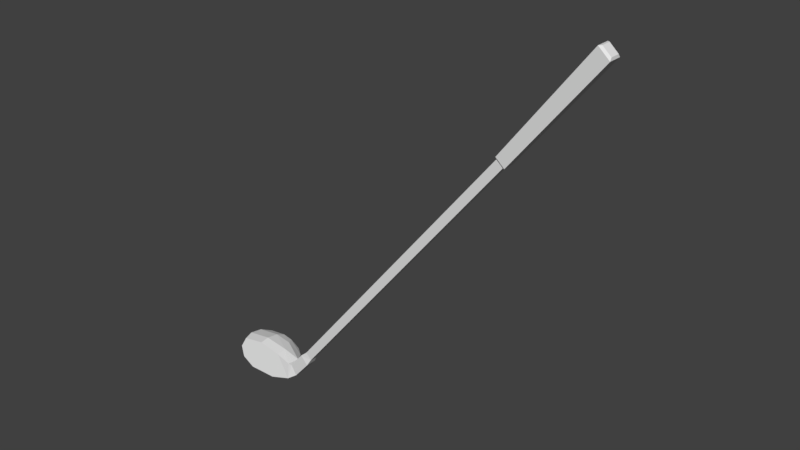 # Source: Hybrid.blend  (saved by Blender 2.78.0; exported with 4.5.12 LTS)
import bpy
from mathutils import Matrix  # noqa: F401  (used for matrix-valued properties, if any)

bpy.ops.wm.read_factory_settings(use_empty=True)
scene = bpy.context.scene
scene.name = 'Scene'

# ---- collections
col_collection_1 = bpy.data.collections.new('Collection 1'); scene.collection.children.link(col_collection_1)

# ---- world
world_world = bpy.data.worlds.new('World'); scene.world = world_world
world_world.color = (0.05088, 0.05088, 0.05088)
world_world.use_sun_shadow = False
world_world.sun_shadow_jitter_overblur = 0.0
world_world.cycles.sampling_method = 'MANUAL'

# ---- meshes
me_cube_003 = bpy.data.meshes.new('Cube.003')
me_cube_003.from_pydata([(-1.52, 0.351, -3.691), (-2.153, 0.351, -3.293), (-2.153, -0.351, -3.293), (-1.52, -0.351, -3.691), (-1.403, 0.4812, -3.765), (-2.271, 0.4812, -3.219), (-2.271, -0.4812, -3.219), (-1.403, -0.4812, -3.765), (4.065, 0.424, 6.738), (4.123, 0.5808, 6.514), (3.076, 0.5808, 7.174), (3.282, 0.424, 7.231), (3.076, -0.5808, 7.174), (3.282, -0.424, 7.231), (4.065, -0.424, 6.738), (4.123, -0.5808, 6.514)], [], [(3, 0, 4, 7), (1, 5, 4, 0), (2, 3, 7, 6), (1, 2, 6, 5), (5, 10, 9, 4), (5, 6, 12, 10), (6, 7, 15, 12), (7, 4, 9, 15), (11, 8, 9, 10), (10, 12, 13, 11), (15, 9, 8, 14), (12, 15, 14, 13), (8, 11, 13, 14)])
me_cube_003.use_remesh_preserve_volume = False
me_cube_003.use_remesh_preserve_attributes = False
me_cube_003.use_mirror_vertex_groups = False
me_cube_003.update()
me_cube_002 = bpy.data.meshes.new('Cube.002')
me_cube_002.from_pydata([(-7.232, 0.351, -14.52), (-7.865, 0.351, -14.12), (-7.865, -0.351, -14.12), (-7.232, -0.351, -14.52), (7.865, 0.351, 14.12), (7.232, 0.351, 14.52), (7.232, -0.351, 14.52), (7.865, -0.351, 14.12)], [], [(3, 0, 4, 7), (1, 5, 4, 0), (2, 3, 7, 6), (1, 2, 6, 5)])
me_cube_002.use_remesh_preserve_volume = False
me_cube_002.use_remesh_preserve_attributes = False
me_cube_002.use_mirror_vertex_groups = False
me_cube_002.update()
me_cube_001 = bpy.data.meshes.new('Cube.001')
me_cube_001.from_pydata([], [], [])
me_cube_001.use_remesh_preserve_volume = False
me_cube_001.use_remesh_preserve_attributes = False
me_cube_001.use_mirror_vertex_groups = False
me_cube_001.update()
me_cube = bpy.data.meshes.new('Cube')
me_cube.from_pydata([(3.105, 1.513, 0.4059), (2.968, 1.513, 1.899), (-3.009, 1.513, 2.256), (-0.8119, 1.513, 2.609), (-1.496, 1.513, -0.2516), (1.367, 1.513, 2.302), (1.066, 1.513, -0.3196), (2.808, 0.4836, 1.871), (-2.781, 0.6183, 2.188), (-0.8119, 0.6949, 2.501), (1.367, 0.6161, 2.179), (2.913, 0.2105, 0.5055), (1.066, 0.06663, -0.06427), (-1.496, 0.06068, -0.08859), (-2.985, 1.513, 0.4353), (-3.175, 0.4013, 1.302), (-3.412, 1.504, 1.37), (2.121, 2.675, 0.4546), (2.121, 2.675, 1.397), (-2.975, 2.675, 2.057), (-0.8251, 2.675, 2.381), (-1.348, 2.675, -0.2024), (0.7057, 2.675, 2.121), (0.45, 2.675, -0.2505), (-3.038, 2.675, 0.5317), (-3.376, 2.668, 1.017), (1.027, 3.535, 0.7694), (1.027, 3.535, 1.207), (-2.416, 3.535, 1.738), (-0.8063, 3.535, 1.951), (-1.189, 3.535, 0.3049), (0.09496, 3.535, 1.78), (-0.02003, 3.535, 0.1459), (-2.451, 3.535, 0.7429), (-2.636, 3.53, 0.9718), (-0.1395, 3.993, 0.8896), (-0.1395, 3.993, 1.262), (-1.456, 3.993, 1.357), (-0.8211, 3.993, 1.439), (-0.9549, 3.993, 0.7666), (-0.4959, 3.993, 1.374), (-2.745, 0.1931, 0.4521), (-0.4872, 3.993, 0.7485), (-1.47, 3.993, 0.9885), (3.723, 1.411, 1.063), (3.17, 1.411, 1.893), (3.154, 0.5003, 1.89), (3.73, 0.446, 1.071), (5.152, 1.411, 2.727), (4.452, 1.411, 3.437), (4.437, 0.5003, 3.432), (5.157, 0.446, 2.735), (5.527, 1.293, 3.379), (4.996, 1.293, 3.905), (4.996, 0.5909, 3.905), (5.527, 0.5909, 3.379)], [], [(9, 2, 8), (14, 21, 4), (12, 0, 11), (3, 10, 5), (4, 23, 6), (3, 19, 2), (9, 13, 12), (19, 16, 2), (25, 24, 14), (20, 28, 19), (21, 24, 30), (21, 32, 23), (37, 34, 28), (0, 17, 1), (6, 17, 0), (18, 31, 22), (5, 20, 3), (34, 33, 24), (31, 27, 36), (42, 32, 39), (29, 37, 28), (17, 27, 18), (33, 39, 30), (22, 29, 20), (41, 4, 13), (6, 13, 4), (26, 36, 27), (32, 35, 26), (31, 38, 29), (40, 39, 38), (15, 14, 41), (15, 2, 16), (1, 22, 5), (9, 3, 2), (14, 24, 21), (12, 6, 0), (3, 9, 10), (4, 21, 23), (3, 20, 19), (11, 7, 10), (10, 9, 12), (8, 15, 41), (41, 13, 9), (12, 11, 10), (9, 8, 41), (19, 25, 16), (14, 16, 25), (20, 29, 28), (30, 24, 33), (21, 30, 32), (17, 18, 1), (6, 23, 17), (18, 27, 31), (5, 22, 20), (24, 25, 34), (36, 40, 31), (30, 39, 32), (29, 38, 37), (17, 26, 27), (33, 43, 39), (22, 31, 29), (41, 14, 4), (6, 12, 13), (26, 35, 36), (32, 42, 35), (31, 40, 38), (37, 38, 43), (40, 36, 35), (35, 42, 40), (39, 43, 38), (40, 42, 39), (15, 16, 14), (15, 8, 2), (1, 18, 22), (37, 43, 34), (33, 34, 43), (10, 7, 5), (7, 1, 5), (34, 25, 28), (19, 28, 25), (26, 17, 32), (23, 32, 17), (0, 1, 45, 44), (7, 11, 46), (1, 7, 46, 45), (11, 0, 44, 47), (47, 44, 48, 51), (44, 45, 49, 48), (46, 47, 51, 50), (45, 46, 50, 49), (50, 51, 55, 54), (49, 50, 54, 53), (51, 48, 52, 55), (48, 49, 53, 52), (46, 11, 47)])
me_cube.use_remesh_preserve_volume = False
me_cube.use_remesh_preserve_attributes = False
me_cube.use_mirror_vertex_groups = False
me_cube.update()

# ---- objects
ob_cube_003 = bpy.data.objects.new('Cube.003', me_cube_003)
ob_cube_002 = bpy.data.objects.new('Cube.002', me_cube_002)
ob_cube_001 = bpy.data.objects.new('Cube.001', me_cube_001)
ob_cube = bpy.data.objects.new('Cube', me_cube)

# ---- transforms, parenting, visibility, modifiers, constraints
ob_cube_003.location = (1.274, 0.04474, 1.451)
ob_cube_003.rotation_euler = (0.0, 0.1791, 0.0)
ob_cube_003.scale = (0.04749, 0.04749, 0.04749)
ob_cube_003.lineart.crease_threshold = 0.0
ob_cube_002.location = (0.7129, 0.04474, 0.749)
ob_cube_002.rotation_euler = (0.0, 0.1922, 0.0)
ob_cube_002.scale = (0.04749, 0.04749, 0.04749)
ob_cube_002.lineart.crease_threshold = 0.0
ob_cube_001.location = (0.2682, 0.01603, 0.1639)
ob_cube_001.scale = (0.04749, 0.04749, 0.04749)
ob_cube_001.lineart.crease_threshold = 0.0
ob_cube.location = (1.415e-09, 0.0, 0.0)
ob_cube.scale = (0.04749, 0.04749, 0.04749)
ob_cube.lineart.crease_threshold = 0.0

# ---- collection membership
col_collection_1.objects.link(ob_cube_003)
col_collection_1.objects.link(ob_cube_002)
col_collection_1.objects.link(ob_cube_001)
col_collection_1.objects.link(ob_cube)

# ---- scene / render settings (as saved in the file)
scene.frame_start = 1; scene.frame_end = 250; scene.frame_set(249)
scene.render.engine = 'BLENDER_EEVEE_NEXT'
scene.render.image_settings.color_depth = '16'
scene.render.dither_intensity = 0.0
scene.render.film_transparent = True
scene.cycles.use_denoising = False
scene.cycles.samples = 128
scene.cycles.sampling_pattern = 'TABULATED_SOBOL'
scene.cycles.light_sampling_threshold = 0.0
scene.cycles.use_adaptive_sampling = False
scene.cycles.use_light_tree = False
scene.cycles.blur_glossy = 0.0
scene.cycles.sample_clamp_indirect = 0.0
scene.view_settings.view_transform = 'Standard'
bpy.context.view_layer.update()

# ---- added for rendering (the .blend has no active camera and no usable light): camera, sun
cam_auto = bpy.data.cameras.new('AutoCamera')
cam_auto.lens = 50.0
cam_auto.sensor_width = 36.0
cam_auto.clip_end = 1000.0
ob_auto_camera = bpy.data.objects.new('AutoCamera', cam_auto)
scene.collection.objects.link(ob_auto_camera)
ob_auto_camera.location = (2.98934, -2.67152, 2.74163)
ob_auto_camera.rotation_euler = (1.09748, -7.21219e-08, 0.694738)
scene.camera = ob_auto_camera
light_auto_sun = bpy.data.lights.new('AutoSun', 'SUN')
light_auto_sun.energy = 3.0
light_auto_sun.angle = 0.0523599
ob_auto_sun = bpy.data.objects.new('AutoSun', light_auto_sun)
scene.collection.objects.link(ob_auto_sun)
ob_auto_sun.rotation_euler = (0.872665, 0.174533, 0.523599)
bpy.context.view_layer.update()
